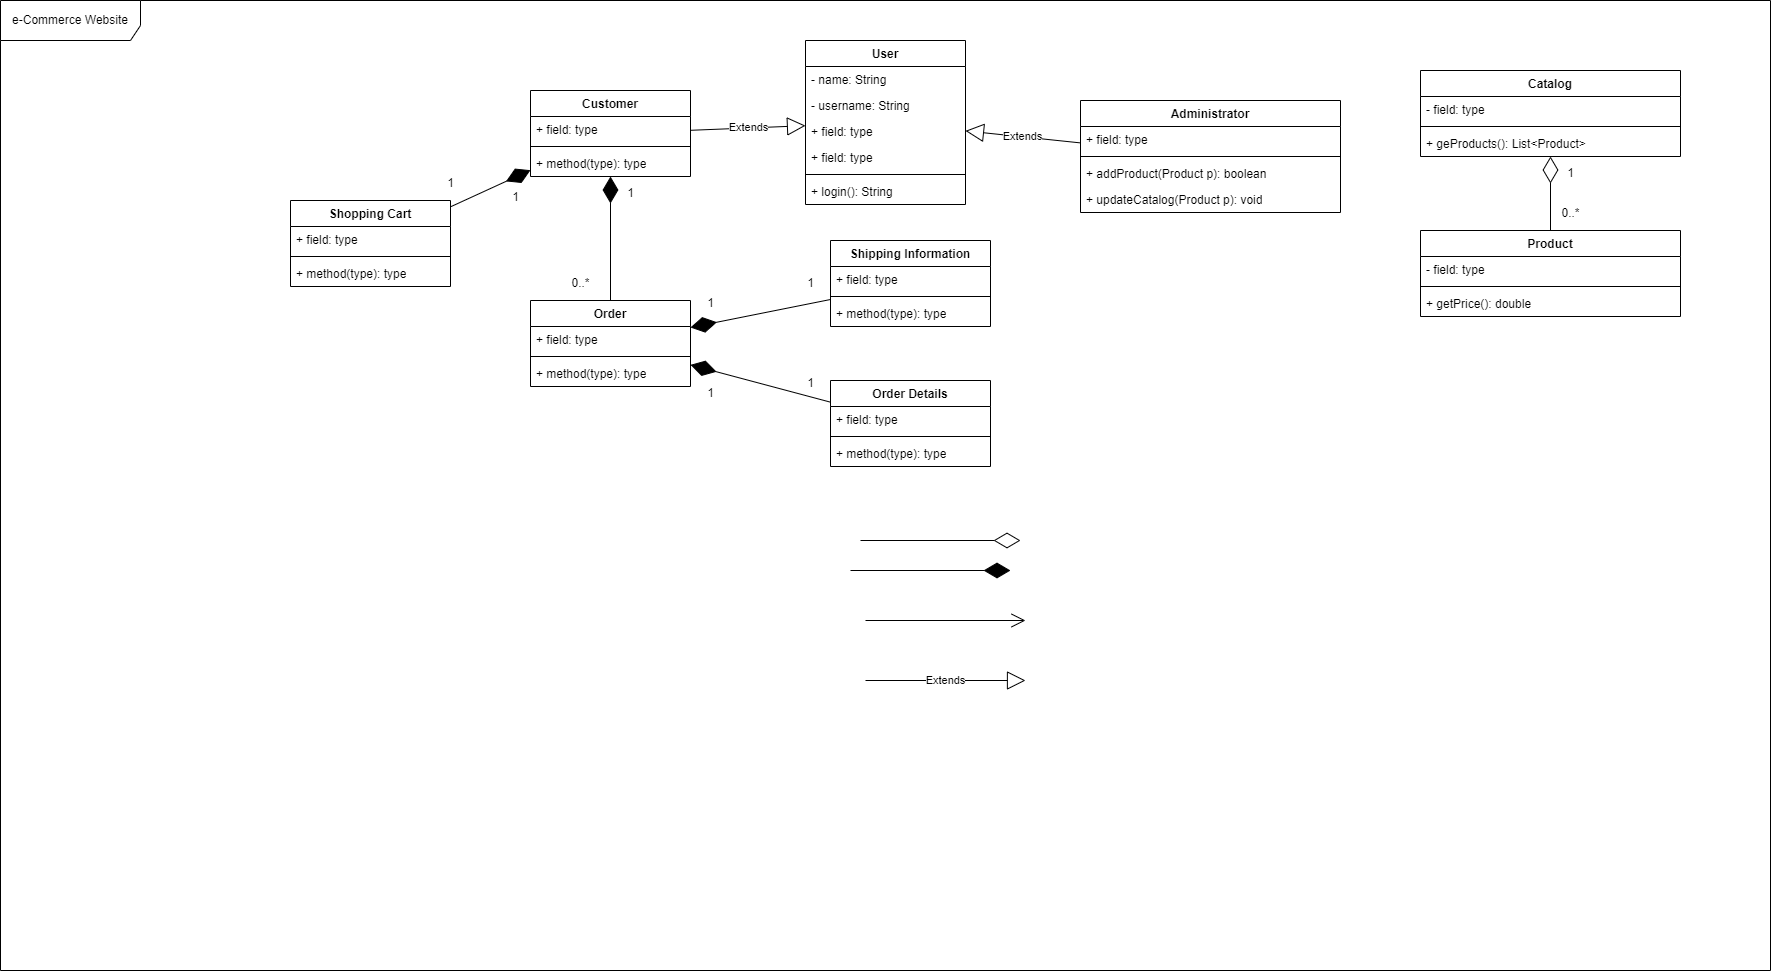

The diagram above was exported from draw.io. Its source (the exported page's mxGraphModel, read from the mxfile embedded in the PNG):
<mxGraphModel dx="3164" dy="1098" grid="1" gridSize="10" guides="1" tooltips="1" connect="1" arrows="1" fold="1" page="1" pageScale="1" pageWidth="850" pageHeight="1100" math="0" shadow="0">
  <root>
    <mxCell id="0" />
    <mxCell id="1" parent="0" />
    <mxCell id="wKY5Phic5OQWveNME8QK-1" value="e-Commerce Website" style="shape=umlFrame;whiteSpace=wrap;html=1;pointerEvents=0;width=140;height=40;" parent="1" vertex="1">
      <mxGeometry x="-520" y="20" width="1770" height="970" as="geometry" />
    </mxCell>
    <mxCell id="wKY5Phic5OQWveNME8QK-2" value="User" style="swimlane;fontStyle=1;align=center;verticalAlign=top;childLayout=stackLayout;horizontal=1;startSize=26;horizontalStack=0;resizeParent=1;resizeParentMax=0;resizeLast=0;collapsible=1;marginBottom=0;whiteSpace=wrap;html=1;" parent="1" vertex="1">
      <mxGeometry x="285" y="60" width="160" height="164" as="geometry" />
    </mxCell>
    <mxCell id="wKY5Phic5OQWveNME8QK-3" value="- name: String" style="text;strokeColor=none;fillColor=none;align=left;verticalAlign=top;spacingLeft=4;spacingRight=4;overflow=hidden;rotatable=0;points=[[0,0.5],[1,0.5]];portConstraint=eastwest;whiteSpace=wrap;html=1;" parent="wKY5Phic5OQWveNME8QK-2" vertex="1">
      <mxGeometry y="26" width="160" height="26" as="geometry" />
    </mxCell>
    <mxCell id="wKY5Phic5OQWveNME8QK-31" value="- username: String" style="text;strokeColor=none;fillColor=none;align=left;verticalAlign=top;spacingLeft=4;spacingRight=4;overflow=hidden;rotatable=0;points=[[0,0.5],[1,0.5]];portConstraint=eastwest;whiteSpace=wrap;html=1;" parent="wKY5Phic5OQWveNME8QK-2" vertex="1">
      <mxGeometry y="52" width="160" height="26" as="geometry" />
    </mxCell>
    <mxCell id="wKY5Phic5OQWveNME8QK-33" value="+ field: type" style="text;strokeColor=none;fillColor=none;align=left;verticalAlign=top;spacingLeft=4;spacingRight=4;overflow=hidden;rotatable=0;points=[[0,0.5],[1,0.5]];portConstraint=eastwest;whiteSpace=wrap;html=1;" parent="wKY5Phic5OQWveNME8QK-2" vertex="1">
      <mxGeometry y="78" width="160" height="26" as="geometry" />
    </mxCell>
    <mxCell id="wKY5Phic5OQWveNME8QK-34" value="+ field: type" style="text;strokeColor=none;fillColor=none;align=left;verticalAlign=top;spacingLeft=4;spacingRight=4;overflow=hidden;rotatable=0;points=[[0,0.5],[1,0.5]];portConstraint=eastwest;whiteSpace=wrap;html=1;" parent="wKY5Phic5OQWveNME8QK-2" vertex="1">
      <mxGeometry y="104" width="160" height="26" as="geometry" />
    </mxCell>
    <mxCell id="wKY5Phic5OQWveNME8QK-4" value="" style="line;strokeWidth=1;fillColor=none;align=left;verticalAlign=middle;spacingTop=-1;spacingLeft=3;spacingRight=3;rotatable=0;labelPosition=right;points=[];portConstraint=eastwest;strokeColor=inherit;" parent="wKY5Phic5OQWveNME8QK-2" vertex="1">
      <mxGeometry y="130" width="160" height="8" as="geometry" />
    </mxCell>
    <mxCell id="wKY5Phic5OQWveNME8QK-5" value="+ login(): String" style="text;strokeColor=none;fillColor=none;align=left;verticalAlign=top;spacingLeft=4;spacingRight=4;overflow=hidden;rotatable=0;points=[[0,0.5],[1,0.5]];portConstraint=eastwest;whiteSpace=wrap;html=1;" parent="wKY5Phic5OQWveNME8QK-2" vertex="1">
      <mxGeometry y="138" width="160" height="26" as="geometry" />
    </mxCell>
    <mxCell id="wKY5Phic5OQWveNME8QK-6" value="Administrator" style="swimlane;fontStyle=1;align=center;verticalAlign=top;childLayout=stackLayout;horizontal=1;startSize=26;horizontalStack=0;resizeParent=1;resizeParentMax=0;resizeLast=0;collapsible=1;marginBottom=0;whiteSpace=wrap;html=1;" parent="1" vertex="1">
      <mxGeometry x="560" y="120" width="260" height="112" as="geometry" />
    </mxCell>
    <mxCell id="wKY5Phic5OQWveNME8QK-7" value="+ field: type" style="text;strokeColor=none;fillColor=none;align=left;verticalAlign=top;spacingLeft=4;spacingRight=4;overflow=hidden;rotatable=0;points=[[0,0.5],[1,0.5]];portConstraint=eastwest;whiteSpace=wrap;html=1;" parent="wKY5Phic5OQWveNME8QK-6" vertex="1">
      <mxGeometry y="26" width="260" height="26" as="geometry" />
    </mxCell>
    <mxCell id="wKY5Phic5OQWveNME8QK-8" value="" style="line;strokeWidth=1;fillColor=none;align=left;verticalAlign=middle;spacingTop=-1;spacingLeft=3;spacingRight=3;rotatable=0;labelPosition=right;points=[];portConstraint=eastwest;strokeColor=inherit;" parent="wKY5Phic5OQWveNME8QK-6" vertex="1">
      <mxGeometry y="52" width="260" height="8" as="geometry" />
    </mxCell>
    <mxCell id="wKY5Phic5OQWveNME8QK-9" value="+ addProduct(Product p): boolean" style="text;strokeColor=none;fillColor=none;align=left;verticalAlign=top;spacingLeft=4;spacingRight=4;overflow=hidden;rotatable=0;points=[[0,0.5],[1,0.5]];portConstraint=eastwest;whiteSpace=wrap;html=1;" parent="wKY5Phic5OQWveNME8QK-6" vertex="1">
      <mxGeometry y="60" width="260" height="26" as="geometry" />
    </mxCell>
    <mxCell id="wKY5Phic5OQWveNME8QK-35" value="+ updateCatalog(Product p): void" style="text;strokeColor=none;fillColor=none;align=left;verticalAlign=top;spacingLeft=4;spacingRight=4;overflow=hidden;rotatable=0;points=[[0,0.5],[1,0.5]];portConstraint=eastwest;whiteSpace=wrap;html=1;" parent="wKY5Phic5OQWveNME8QK-6" vertex="1">
      <mxGeometry y="86" width="260" height="26" as="geometry" />
    </mxCell>
    <mxCell id="wKY5Phic5OQWveNME8QK-10" value="Customer" style="swimlane;fontStyle=1;align=center;verticalAlign=top;childLayout=stackLayout;horizontal=1;startSize=26;horizontalStack=0;resizeParent=1;resizeParentMax=0;resizeLast=0;collapsible=1;marginBottom=0;whiteSpace=wrap;html=1;" parent="1" vertex="1">
      <mxGeometry x="10" y="110" width="160" height="86" as="geometry" />
    </mxCell>
    <mxCell id="wKY5Phic5OQWveNME8QK-11" value="+ field: type" style="text;strokeColor=none;fillColor=none;align=left;verticalAlign=top;spacingLeft=4;spacingRight=4;overflow=hidden;rotatable=0;points=[[0,0.5],[1,0.5]];portConstraint=eastwest;whiteSpace=wrap;html=1;" parent="wKY5Phic5OQWveNME8QK-10" vertex="1">
      <mxGeometry y="26" width="160" height="26" as="geometry" />
    </mxCell>
    <mxCell id="wKY5Phic5OQWveNME8QK-12" value="" style="line;strokeWidth=1;fillColor=none;align=left;verticalAlign=middle;spacingTop=-1;spacingLeft=3;spacingRight=3;rotatable=0;labelPosition=right;points=[];portConstraint=eastwest;strokeColor=inherit;" parent="wKY5Phic5OQWveNME8QK-10" vertex="1">
      <mxGeometry y="52" width="160" height="8" as="geometry" />
    </mxCell>
    <mxCell id="wKY5Phic5OQWveNME8QK-13" value="+ method(type): type" style="text;strokeColor=none;fillColor=none;align=left;verticalAlign=top;spacingLeft=4;spacingRight=4;overflow=hidden;rotatable=0;points=[[0,0.5],[1,0.5]];portConstraint=eastwest;whiteSpace=wrap;html=1;" parent="wKY5Phic5OQWveNME8QK-10" vertex="1">
      <mxGeometry y="60" width="160" height="26" as="geometry" />
    </mxCell>
    <mxCell id="wKY5Phic5OQWveNME8QK-14" value="Order" style="swimlane;fontStyle=1;align=center;verticalAlign=top;childLayout=stackLayout;horizontal=1;startSize=26;horizontalStack=0;resizeParent=1;resizeParentMax=0;resizeLast=0;collapsible=1;marginBottom=0;whiteSpace=wrap;html=1;" parent="1" vertex="1">
      <mxGeometry x="10" y="320" width="160" height="86" as="geometry" />
    </mxCell>
    <mxCell id="wKY5Phic5OQWveNME8QK-15" value="+ field: type" style="text;strokeColor=none;fillColor=none;align=left;verticalAlign=top;spacingLeft=4;spacingRight=4;overflow=hidden;rotatable=0;points=[[0,0.5],[1,0.5]];portConstraint=eastwest;whiteSpace=wrap;html=1;" parent="wKY5Phic5OQWveNME8QK-14" vertex="1">
      <mxGeometry y="26" width="160" height="26" as="geometry" />
    </mxCell>
    <mxCell id="wKY5Phic5OQWveNME8QK-16" value="" style="line;strokeWidth=1;fillColor=none;align=left;verticalAlign=middle;spacingTop=-1;spacingLeft=3;spacingRight=3;rotatable=0;labelPosition=right;points=[];portConstraint=eastwest;strokeColor=inherit;" parent="wKY5Phic5OQWveNME8QK-14" vertex="1">
      <mxGeometry y="52" width="160" height="8" as="geometry" />
    </mxCell>
    <mxCell id="wKY5Phic5OQWveNME8QK-17" value="+ method(type): type" style="text;strokeColor=none;fillColor=none;align=left;verticalAlign=top;spacingLeft=4;spacingRight=4;overflow=hidden;rotatable=0;points=[[0,0.5],[1,0.5]];portConstraint=eastwest;whiteSpace=wrap;html=1;" parent="wKY5Phic5OQWveNME8QK-14" vertex="1">
      <mxGeometry y="60" width="160" height="26" as="geometry" />
    </mxCell>
    <mxCell id="wKY5Phic5OQWveNME8QK-18" value="Shopping Cart" style="swimlane;fontStyle=1;align=center;verticalAlign=top;childLayout=stackLayout;horizontal=1;startSize=26;horizontalStack=0;resizeParent=1;resizeParentMax=0;resizeLast=0;collapsible=1;marginBottom=0;whiteSpace=wrap;html=1;" parent="1" vertex="1">
      <mxGeometry x="-230" y="220" width="160" height="86" as="geometry" />
    </mxCell>
    <mxCell id="wKY5Phic5OQWveNME8QK-19" value="+ field: type" style="text;strokeColor=none;fillColor=none;align=left;verticalAlign=top;spacingLeft=4;spacingRight=4;overflow=hidden;rotatable=0;points=[[0,0.5],[1,0.5]];portConstraint=eastwest;whiteSpace=wrap;html=1;" parent="wKY5Phic5OQWveNME8QK-18" vertex="1">
      <mxGeometry y="26" width="160" height="26" as="geometry" />
    </mxCell>
    <mxCell id="wKY5Phic5OQWveNME8QK-20" value="" style="line;strokeWidth=1;fillColor=none;align=left;verticalAlign=middle;spacingTop=-1;spacingLeft=3;spacingRight=3;rotatable=0;labelPosition=right;points=[];portConstraint=eastwest;strokeColor=inherit;" parent="wKY5Phic5OQWveNME8QK-18" vertex="1">
      <mxGeometry y="52" width="160" height="8" as="geometry" />
    </mxCell>
    <mxCell id="wKY5Phic5OQWveNME8QK-21" value="+ method(type): type" style="text;strokeColor=none;fillColor=none;align=left;verticalAlign=top;spacingLeft=4;spacingRight=4;overflow=hidden;rotatable=0;points=[[0,0.5],[1,0.5]];portConstraint=eastwest;whiteSpace=wrap;html=1;" parent="wKY5Phic5OQWveNME8QK-18" vertex="1">
      <mxGeometry y="60" width="160" height="26" as="geometry" />
    </mxCell>
    <mxCell id="wKY5Phic5OQWveNME8QK-22" value="Order Details" style="swimlane;fontStyle=1;align=center;verticalAlign=top;childLayout=stackLayout;horizontal=1;startSize=26;horizontalStack=0;resizeParent=1;resizeParentMax=0;resizeLast=0;collapsible=1;marginBottom=0;whiteSpace=wrap;html=1;" parent="1" vertex="1">
      <mxGeometry x="310" y="400" width="160" height="86" as="geometry" />
    </mxCell>
    <mxCell id="wKY5Phic5OQWveNME8QK-23" value="+ field: type" style="text;strokeColor=none;fillColor=none;align=left;verticalAlign=top;spacingLeft=4;spacingRight=4;overflow=hidden;rotatable=0;points=[[0,0.5],[1,0.5]];portConstraint=eastwest;whiteSpace=wrap;html=1;" parent="wKY5Phic5OQWveNME8QK-22" vertex="1">
      <mxGeometry y="26" width="160" height="26" as="geometry" />
    </mxCell>
    <mxCell id="wKY5Phic5OQWveNME8QK-24" value="" style="line;strokeWidth=1;fillColor=none;align=left;verticalAlign=middle;spacingTop=-1;spacingLeft=3;spacingRight=3;rotatable=0;labelPosition=right;points=[];portConstraint=eastwest;strokeColor=inherit;" parent="wKY5Phic5OQWveNME8QK-22" vertex="1">
      <mxGeometry y="52" width="160" height="8" as="geometry" />
    </mxCell>
    <mxCell id="wKY5Phic5OQWveNME8QK-25" value="+ method(type): type" style="text;strokeColor=none;fillColor=none;align=left;verticalAlign=top;spacingLeft=4;spacingRight=4;overflow=hidden;rotatable=0;points=[[0,0.5],[1,0.5]];portConstraint=eastwest;whiteSpace=wrap;html=1;" parent="wKY5Phic5OQWveNME8QK-22" vertex="1">
      <mxGeometry y="60" width="160" height="26" as="geometry" />
    </mxCell>
    <mxCell id="wKY5Phic5OQWveNME8QK-26" value="Shipping Information" style="swimlane;fontStyle=1;align=center;verticalAlign=top;childLayout=stackLayout;horizontal=1;startSize=26;horizontalStack=0;resizeParent=1;resizeParentMax=0;resizeLast=0;collapsible=1;marginBottom=0;whiteSpace=wrap;html=1;" parent="1" vertex="1">
      <mxGeometry x="310" y="260" width="160" height="86" as="geometry" />
    </mxCell>
    <mxCell id="wKY5Phic5OQWveNME8QK-27" value="+ field: type" style="text;strokeColor=none;fillColor=none;align=left;verticalAlign=top;spacingLeft=4;spacingRight=4;overflow=hidden;rotatable=0;points=[[0,0.5],[1,0.5]];portConstraint=eastwest;whiteSpace=wrap;html=1;" parent="wKY5Phic5OQWveNME8QK-26" vertex="1">
      <mxGeometry y="26" width="160" height="26" as="geometry" />
    </mxCell>
    <mxCell id="wKY5Phic5OQWveNME8QK-28" value="" style="line;strokeWidth=1;fillColor=none;align=left;verticalAlign=middle;spacingTop=-1;spacingLeft=3;spacingRight=3;rotatable=0;labelPosition=right;points=[];portConstraint=eastwest;strokeColor=inherit;" parent="wKY5Phic5OQWveNME8QK-26" vertex="1">
      <mxGeometry y="52" width="160" height="8" as="geometry" />
    </mxCell>
    <mxCell id="wKY5Phic5OQWveNME8QK-29" value="+ method(type): type" style="text;strokeColor=none;fillColor=none;align=left;verticalAlign=top;spacingLeft=4;spacingRight=4;overflow=hidden;rotatable=0;points=[[0,0.5],[1,0.5]];portConstraint=eastwest;whiteSpace=wrap;html=1;" parent="wKY5Phic5OQWveNME8QK-26" vertex="1">
      <mxGeometry y="60" width="160" height="26" as="geometry" />
    </mxCell>
    <mxCell id="wKY5Phic5OQWveNME8QK-36" value="Product" style="swimlane;fontStyle=1;align=center;verticalAlign=top;childLayout=stackLayout;horizontal=1;startSize=26;horizontalStack=0;resizeParent=1;resizeParentMax=0;resizeLast=0;collapsible=1;marginBottom=0;whiteSpace=wrap;html=1;" parent="1" vertex="1">
      <mxGeometry x="900" y="250" width="260" height="86" as="geometry" />
    </mxCell>
    <mxCell id="wKY5Phic5OQWveNME8QK-37" value="- field: type" style="text;strokeColor=none;fillColor=none;align=left;verticalAlign=top;spacingLeft=4;spacingRight=4;overflow=hidden;rotatable=0;points=[[0,0.5],[1,0.5]];portConstraint=eastwest;whiteSpace=wrap;html=1;" parent="wKY5Phic5OQWveNME8QK-36" vertex="1">
      <mxGeometry y="26" width="260" height="26" as="geometry" />
    </mxCell>
    <mxCell id="wKY5Phic5OQWveNME8QK-38" value="" style="line;strokeWidth=1;fillColor=none;align=left;verticalAlign=middle;spacingTop=-1;spacingLeft=3;spacingRight=3;rotatable=0;labelPosition=right;points=[];portConstraint=eastwest;strokeColor=inherit;" parent="wKY5Phic5OQWveNME8QK-36" vertex="1">
      <mxGeometry y="52" width="260" height="8" as="geometry" />
    </mxCell>
    <mxCell id="wKY5Phic5OQWveNME8QK-39" value="+ getPrice(): double" style="text;strokeColor=none;fillColor=none;align=left;verticalAlign=top;spacingLeft=4;spacingRight=4;overflow=hidden;rotatable=0;points=[[0,0.5],[1,0.5]];portConstraint=eastwest;whiteSpace=wrap;html=1;" parent="wKY5Phic5OQWveNME8QK-36" vertex="1">
      <mxGeometry y="60" width="260" height="26" as="geometry" />
    </mxCell>
    <mxCell id="wKY5Phic5OQWveNME8QK-41" value="Catalog" style="swimlane;fontStyle=1;align=center;verticalAlign=top;childLayout=stackLayout;horizontal=1;startSize=26;horizontalStack=0;resizeParent=1;resizeParentMax=0;resizeLast=0;collapsible=1;marginBottom=0;whiteSpace=wrap;html=1;" parent="1" vertex="1">
      <mxGeometry x="900" y="90" width="260" height="86" as="geometry" />
    </mxCell>
    <mxCell id="wKY5Phic5OQWveNME8QK-42" value="- field: type" style="text;strokeColor=none;fillColor=none;align=left;verticalAlign=top;spacingLeft=4;spacingRight=4;overflow=hidden;rotatable=0;points=[[0,0.5],[1,0.5]];portConstraint=eastwest;whiteSpace=wrap;html=1;" parent="wKY5Phic5OQWveNME8QK-41" vertex="1">
      <mxGeometry y="26" width="260" height="26" as="geometry" />
    </mxCell>
    <mxCell id="wKY5Phic5OQWveNME8QK-43" value="" style="line;strokeWidth=1;fillColor=none;align=left;verticalAlign=middle;spacingTop=-1;spacingLeft=3;spacingRight=3;rotatable=0;labelPosition=right;points=[];portConstraint=eastwest;strokeColor=inherit;" parent="wKY5Phic5OQWveNME8QK-41" vertex="1">
      <mxGeometry y="52" width="260" height="8" as="geometry" />
    </mxCell>
    <mxCell id="wKY5Phic5OQWveNME8QK-44" value="+ geProducts(): List&amp;lt;Product&amp;gt;" style="text;strokeColor=none;fillColor=none;align=left;verticalAlign=top;spacingLeft=4;spacingRight=4;overflow=hidden;rotatable=0;points=[[0,0.5],[1,0.5]];portConstraint=eastwest;whiteSpace=wrap;html=1;" parent="wKY5Phic5OQWveNME8QK-41" vertex="1">
      <mxGeometry y="60" width="260" height="26" as="geometry" />
    </mxCell>
    <mxCell id="wKY5Phic5OQWveNME8QK-45" value="" style="endArrow=diamondThin;endFill=0;endSize=24;html=1;rounded=0;" parent="1" edge="1">
      <mxGeometry width="160" relative="1" as="geometry">
        <mxPoint x="340" y="560" as="sourcePoint" />
        <mxPoint x="500" y="560" as="targetPoint" />
      </mxGeometry>
    </mxCell>
    <mxCell id="wKY5Phic5OQWveNME8QK-46" value="" style="endArrow=diamondThin;endFill=1;endSize=24;html=1;rounded=0;" parent="1" edge="1">
      <mxGeometry width="160" relative="1" as="geometry">
        <mxPoint x="330" y="590" as="sourcePoint" />
        <mxPoint x="490" y="590" as="targetPoint" />
      </mxGeometry>
    </mxCell>
    <mxCell id="wKY5Phic5OQWveNME8QK-47" value="" style="endArrow=open;endFill=1;endSize=12;html=1;rounded=0;" parent="1" edge="1">
      <mxGeometry width="160" relative="1" as="geometry">
        <mxPoint x="345" y="640" as="sourcePoint" />
        <mxPoint x="505" y="640" as="targetPoint" />
      </mxGeometry>
    </mxCell>
    <mxCell id="wKY5Phic5OQWveNME8QK-48" value="Extends" style="endArrow=block;endSize=16;endFill=0;html=1;rounded=0;" parent="1" edge="1">
      <mxGeometry width="160" relative="1" as="geometry">
        <mxPoint x="345" y="700" as="sourcePoint" />
        <mxPoint x="505" y="700" as="targetPoint" />
      </mxGeometry>
    </mxCell>
    <mxCell id="wKY5Phic5OQWveNME8QK-49" value="Extends" style="endArrow=block;endSize=16;endFill=0;html=1;rounded=0;" parent="1" source="wKY5Phic5OQWveNME8QK-6" target="wKY5Phic5OQWveNME8QK-2" edge="1">
      <mxGeometry width="160" relative="1" as="geometry">
        <mxPoint x="355" y="710" as="sourcePoint" />
        <mxPoint x="515" y="710" as="targetPoint" />
      </mxGeometry>
    </mxCell>
    <mxCell id="wKY5Phic5OQWveNME8QK-50" value="Extends" style="endArrow=block;endSize=16;endFill=0;html=1;rounded=0;" parent="1" source="wKY5Phic5OQWveNME8QK-10" target="wKY5Phic5OQWveNME8QK-2" edge="1">
      <mxGeometry width="160" relative="1" as="geometry">
        <mxPoint x="355" y="710" as="sourcePoint" />
        <mxPoint x="515" y="710" as="targetPoint" />
      </mxGeometry>
    </mxCell>
    <mxCell id="wKY5Phic5OQWveNME8QK-51" value="" style="endArrow=diamondThin;endFill=1;endSize=24;html=1;rounded=0;" parent="1" source="wKY5Phic5OQWveNME8QK-14" target="wKY5Phic5OQWveNME8QK-10" edge="1">
      <mxGeometry width="160" relative="1" as="geometry">
        <mxPoint x="340" y="600" as="sourcePoint" />
        <mxPoint x="500" y="600" as="targetPoint" />
      </mxGeometry>
    </mxCell>
    <mxCell id="wKY5Phic5OQWveNME8QK-52" value="0..*" style="text;html=1;align=center;verticalAlign=middle;resizable=0;points=[];autosize=1;strokeColor=none;fillColor=none;" parent="1" vertex="1">
      <mxGeometry x="40" y="288" width="40" height="30" as="geometry" />
    </mxCell>
    <mxCell id="wKY5Phic5OQWveNME8QK-53" value="1" style="text;html=1;align=center;verticalAlign=middle;resizable=0;points=[];autosize=1;strokeColor=none;fillColor=none;" parent="1" vertex="1">
      <mxGeometry x="95" y="198" width="30" height="30" as="geometry" />
    </mxCell>
    <mxCell id="wKY5Phic5OQWveNME8QK-54" value="" style="endArrow=diamondThin;endFill=1;endSize=24;html=1;rounded=0;" parent="1" source="wKY5Phic5OQWveNME8QK-18" target="wKY5Phic5OQWveNME8QK-10" edge="1">
      <mxGeometry width="160" relative="1" as="geometry">
        <mxPoint x="340" y="600" as="sourcePoint" />
        <mxPoint x="500" y="600" as="targetPoint" />
      </mxGeometry>
    </mxCell>
    <mxCell id="wKY5Phic5OQWveNME8QK-55" value="1" style="text;html=1;align=center;verticalAlign=middle;resizable=0;points=[];autosize=1;strokeColor=none;fillColor=none;" parent="1" vertex="1">
      <mxGeometry x="-85" y="188" width="30" height="30" as="geometry" />
    </mxCell>
    <mxCell id="wKY5Phic5OQWveNME8QK-56" value="1" style="text;html=1;align=center;verticalAlign=middle;resizable=0;points=[];autosize=1;strokeColor=none;fillColor=none;" parent="1" vertex="1">
      <mxGeometry x="-20" y="202" width="30" height="30" as="geometry" />
    </mxCell>
    <mxCell id="wKY5Phic5OQWveNME8QK-57" value="" style="endArrow=diamondThin;endFill=1;endSize=24;html=1;rounded=0;" parent="1" source="wKY5Phic5OQWveNME8QK-22" target="wKY5Phic5OQWveNME8QK-14" edge="1">
      <mxGeometry width="160" relative="1" as="geometry">
        <mxPoint x="340" y="600" as="sourcePoint" />
        <mxPoint x="500" y="600" as="targetPoint" />
      </mxGeometry>
    </mxCell>
    <mxCell id="wKY5Phic5OQWveNME8QK-58" value="1" style="text;html=1;align=center;verticalAlign=middle;resizable=0;points=[];autosize=1;strokeColor=none;fillColor=none;" parent="1" vertex="1">
      <mxGeometry x="275" y="388" width="30" height="30" as="geometry" />
    </mxCell>
    <mxCell id="wKY5Phic5OQWveNME8QK-59" value="1" style="text;html=1;align=center;verticalAlign=middle;resizable=0;points=[];autosize=1;strokeColor=none;fillColor=none;" parent="1" vertex="1">
      <mxGeometry x="175" y="398" width="30" height="30" as="geometry" />
    </mxCell>
    <mxCell id="wKY5Phic5OQWveNME8QK-60" value="" style="endArrow=diamondThin;endFill=1;endSize=24;html=1;rounded=0;" parent="1" source="wKY5Phic5OQWveNME8QK-26" target="wKY5Phic5OQWveNME8QK-14" edge="1">
      <mxGeometry width="160" relative="1" as="geometry">
        <mxPoint x="340" y="600" as="sourcePoint" />
        <mxPoint x="500" y="600" as="targetPoint" />
      </mxGeometry>
    </mxCell>
    <mxCell id="wKY5Phic5OQWveNME8QK-61" value="1" style="text;html=1;align=center;verticalAlign=middle;resizable=0;points=[];autosize=1;strokeColor=none;fillColor=none;" parent="1" vertex="1">
      <mxGeometry x="275" y="288" width="30" height="30" as="geometry" />
    </mxCell>
    <mxCell id="wKY5Phic5OQWveNME8QK-62" value="1" style="text;html=1;align=center;verticalAlign=middle;resizable=0;points=[];autosize=1;strokeColor=none;fillColor=none;" parent="1" vertex="1">
      <mxGeometry x="175" y="308" width="30" height="30" as="geometry" />
    </mxCell>
    <mxCell id="wKY5Phic5OQWveNME8QK-63" value="" style="endArrow=diamondThin;endFill=0;endSize=24;html=1;rounded=0;" parent="1" source="wKY5Phic5OQWveNME8QK-36" target="wKY5Phic5OQWveNME8QK-41" edge="1">
      <mxGeometry width="160" relative="1" as="geometry">
        <mxPoint x="350" y="570" as="sourcePoint" />
        <mxPoint x="510" y="570" as="targetPoint" />
      </mxGeometry>
    </mxCell>
    <mxCell id="wKY5Phic5OQWveNME8QK-64" value="0..*" style="text;html=1;align=center;verticalAlign=middle;resizable=0;points=[];autosize=1;strokeColor=none;fillColor=none;" parent="1" vertex="1">
      <mxGeometry x="1030" y="218" width="40" height="30" as="geometry" />
    </mxCell>
    <mxCell id="wKY5Phic5OQWveNME8QK-65" value="1" style="text;html=1;align=center;verticalAlign=middle;resizable=0;points=[];autosize=1;strokeColor=none;fillColor=none;" parent="1" vertex="1">
      <mxGeometry x="1035" y="178" width="30" height="30" as="geometry" />
    </mxCell>
  </root>
</mxGraphModel>